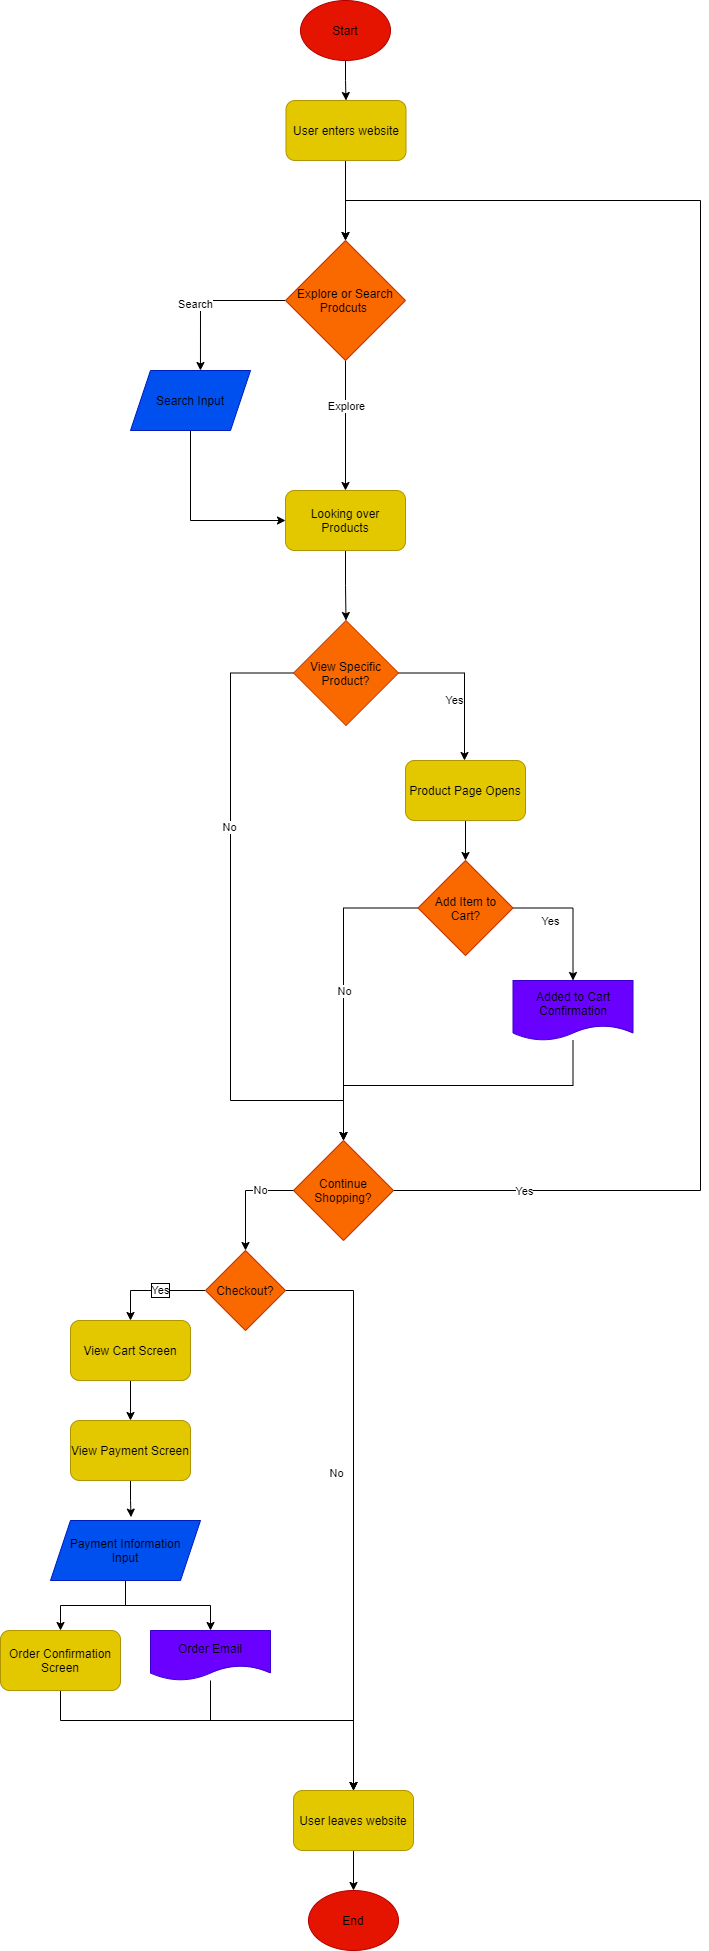

The diagram above was exported from draw.io. Its source (the exported page's mxGraphModel, read from the mxfile embedded in the PNG):
<mxGraphModel dx="1032" dy="617" grid="1" gridSize="10" guides="1" tooltips="1" connect="1" arrows="1" fold="1" page="1" pageScale="1" pageWidth="850" pageHeight="1100" background="none" math="0" shadow="0">
  <root>
    <mxCell id="0" />
    <mxCell id="1" parent="0" />
    <mxCell id="6" value="" style="edgeStyle=orthogonalEdgeStyle;rounded=0;orthogonalLoop=1;jettySize=auto;entryX=0.5;entryY=0;entryDx=0;entryDy=0;labelBorderColor=none;html=1;fontColor=#000000;" edge="1" parent="1" source="4" target="5">
      <mxGeometry relative="1" as="geometry" />
    </mxCell>
    <mxCell id="4" value="Start" style="ellipse;whiteSpace=wrap;fillColor=#e51400;strokeColor=#B20000;labelBorderColor=none;html=1;fontColor=#000000;" vertex="1" parent="1">
      <mxGeometry x="380" y="40" width="90" height="60" as="geometry" />
    </mxCell>
    <mxCell id="8" value="" style="edgeStyle=orthogonalEdgeStyle;rounded=0;orthogonalLoop=1;jettySize=auto;entryX=0.5;entryY=0;entryDx=0;entryDy=0;labelBorderColor=none;html=1;fontColor=#000000;" edge="1" parent="1" source="5" target="7">
      <mxGeometry relative="1" as="geometry">
        <Array as="points">
          <mxPoint x="426" y="280" />
        </Array>
      </mxGeometry>
    </mxCell>
    <mxCell id="5" value="User enters website" style="rounded=1;whiteSpace=wrap;fillColor=#e3c800;strokeColor=#B09500;labelBorderColor=none;html=1;fontColor=#000000;" vertex="1" parent="1">
      <mxGeometry x="365.5" y="140" width="120" height="60" as="geometry" />
    </mxCell>
    <mxCell id="12" value="" style="edgeStyle=orthogonalEdgeStyle;rounded=0;orthogonalLoop=1;jettySize=auto;entryX=0.583;entryY=0;entryDx=0;entryDy=0;entryPerimeter=0;labelBorderColor=none;html=1;fontColor=#000000;" edge="1" parent="1" source="7" target="11">
      <mxGeometry relative="1" as="geometry" />
    </mxCell>
    <mxCell id="15" value="Search" style="edgeLabel;align=center;verticalAlign=middle;resizable=0;points=[];labelBorderColor=none;html=1;fontColor=#000000;" vertex="1" connectable="0" parent="12">
      <mxGeometry x="0.1422" y="-5" relative="1" as="geometry">
        <mxPoint as="offset" />
      </mxGeometry>
    </mxCell>
    <mxCell id="16" value="" style="edgeStyle=orthogonalEdgeStyle;rounded=0;orthogonalLoop=1;jettySize=auto;labelBorderColor=none;html=1;fontColor=#000000;" edge="1" parent="1" source="7" target="13">
      <mxGeometry relative="1" as="geometry" />
    </mxCell>
    <mxCell id="17" value="Explore" style="edgeLabel;align=center;verticalAlign=middle;resizable=0;points=[];labelBorderColor=none;html=1;fontColor=#000000;" vertex="1" connectable="0" parent="16">
      <mxGeometry x="-0.2997" y="1" relative="1" as="geometry">
        <mxPoint as="offset" />
      </mxGeometry>
    </mxCell>
    <mxCell id="7" value="Explore or Search Prodcuts&amp;nbsp;" style="rhombus;whiteSpace=wrap;fillColor=#fa6800;strokeColor=#C73500;labelBorderColor=none;html=1;fontColor=#000000;" vertex="1" parent="1">
      <mxGeometry x="365" y="280" width="120" height="120" as="geometry" />
    </mxCell>
    <mxCell id="14" value="" style="edgeStyle=orthogonalEdgeStyle;rounded=0;orthogonalLoop=1;jettySize=auto;entryX=0;entryY=0.5;entryDx=0;entryDy=0;exitX=0.5;exitY=1;exitDx=0;exitDy=0;labelBorderColor=none;html=1;fontColor=#000000;" edge="1" parent="1" source="11" target="13">
      <mxGeometry relative="1" as="geometry">
        <Array as="points">
          <mxPoint x="270" y="560" />
        </Array>
      </mxGeometry>
    </mxCell>
    <mxCell id="11" value="Search Input" style="shape=parallelogram;perimeter=parallelogramPerimeter;whiteSpace=wrap;fixedSize=1;fillColor=#0050ef;strokeColor=#001DBC;labelBorderColor=none;html=1;fontColor=#000000;" vertex="1" parent="1">
      <mxGeometry x="210" y="410" width="120" height="60" as="geometry" />
    </mxCell>
    <mxCell id="19" value="" style="edgeStyle=orthogonalEdgeStyle;rounded=0;orthogonalLoop=1;jettySize=auto;entryX=0.5;entryY=0;entryDx=0;entryDy=0;labelBorderColor=none;html=1;fontColor=#000000;" edge="1" parent="1" source="13" target="18">
      <mxGeometry relative="1" as="geometry" />
    </mxCell>
    <mxCell id="13" value="Looking over Products" style="rounded=1;whiteSpace=wrap;fillColor=#e3c800;strokeColor=#B09500;labelBorderColor=none;html=1;fontColor=#000000;" vertex="1" parent="1">
      <mxGeometry x="365" y="530" width="120" height="60" as="geometry" />
    </mxCell>
    <mxCell id="20" value="" style="edgeStyle=orthogonalEdgeStyle;rounded=0;orthogonalLoop=1;jettySize=auto;entryX=0.5;entryY=0;entryDx=0;entryDy=0;labelBorderColor=none;html=1;fontColor=#000000;" edge="1" parent="1" source="18" target="HGScirzBJl5PfGnXSTtC-27">
      <mxGeometry relative="1" as="geometry">
        <mxPoint x="426" y="1140" as="targetPoint" />
        <Array as="points">
          <mxPoint x="310" y="713" />
          <mxPoint x="310" y="1140" />
          <mxPoint x="423" y="1140" />
        </Array>
      </mxGeometry>
    </mxCell>
    <mxCell id="23" value="No" style="edgeLabel;align=center;verticalAlign=middle;resizable=0;points=[];labelBorderColor=none;html=1;fontColor=#000000;" vertex="1" connectable="0" parent="20">
      <mxGeometry x="-0.3231" y="-1" relative="1" as="geometry">
        <mxPoint as="offset" />
      </mxGeometry>
    </mxCell>
    <mxCell id="21" value="" style="edgeStyle=orthogonalEdgeStyle;rounded=0;orthogonalLoop=1;jettySize=auto;exitX=1;exitY=0.5;exitDx=0;exitDy=0;labelBorderColor=none;html=1;fontColor=#000000;" edge="1" parent="1" source="18" target="25">
      <mxGeometry relative="1" as="geometry">
        <mxPoint x="544" y="800" as="targetPoint" />
        <Array as="points">
          <mxPoint x="544" y="713" />
        </Array>
      </mxGeometry>
    </mxCell>
    <mxCell id="22" value="Yes" style="edgeLabel;align=center;verticalAlign=middle;resizable=0;points=[];labelBorderColor=none;html=1;fontColor=#000000;" vertex="1" connectable="0" parent="21">
      <mxGeometry x="-0.272" y="-4" relative="1" as="geometry">
        <mxPoint y="23.5" as="offset" />
      </mxGeometry>
    </mxCell>
    <mxCell id="18" value="View Specific Product?" style="rhombus;whiteSpace=wrap;fillColor=#fa6800;strokeColor=#C73500;labelBorderColor=none;html=1;fontColor=#000000;" vertex="1" parent="1">
      <mxGeometry x="373" y="660" width="105" height="105" as="geometry" />
    </mxCell>
    <mxCell id="27" value="" style="edgeStyle=orthogonalEdgeStyle;rounded=0;orthogonalLoop=1;jettySize=auto;entryX=0.5;entryY=0;entryDx=0;entryDy=0;labelBorderColor=none;html=1;fontColor=#000000;" edge="1" parent="1" source="25" target="26">
      <mxGeometry relative="1" as="geometry" />
    </mxCell>
    <mxCell id="25" value="Product Page Opens" style="rounded=1;whiteSpace=wrap;fillColor=#e3c800;strokeColor=#B09500;labelBorderColor=none;html=1;fontColor=#000000;" vertex="1" parent="1">
      <mxGeometry x="485" y="800" width="120" height="60" as="geometry" />
    </mxCell>
    <mxCell id="HGScirzBJl5PfGnXSTtC-28" value="" style="edgeStyle=orthogonalEdgeStyle;rounded=0;orthogonalLoop=1;jettySize=auto;entryX=0.5;entryY=0;entryDx=0;entryDy=0;labelBorderColor=none;html=1;fontColor=#000000;" edge="1" parent="1" source="26" target="HGScirzBJl5PfGnXSTtC-27">
      <mxGeometry relative="1" as="geometry">
        <mxPoint x="460" y="1030" as="targetPoint" />
      </mxGeometry>
    </mxCell>
    <mxCell id="HGScirzBJl5PfGnXSTtC-29" value="No" style="edgeLabel;align=center;verticalAlign=middle;resizable=0;points=[];labelBorderColor=none;html=1;fontColor=#000000;" vertex="1" connectable="0" parent="HGScirzBJl5PfGnXSTtC-28">
      <mxGeometry x="0.0283" y="1" relative="1" as="geometry">
        <mxPoint as="offset" />
      </mxGeometry>
    </mxCell>
    <mxCell id="HGScirzBJl5PfGnXSTtC-30" value="" style="edgeStyle=orthogonalEdgeStyle;rounded=0;orthogonalLoop=1;jettySize=auto;exitX=1;exitY=0.5;exitDx=0;exitDy=0;labelBorderColor=none;html=1;fontColor=#000000;" edge="1" parent="1" source="26" target="HGScirzBJl5PfGnXSTtC-32">
      <mxGeometry relative="1" as="geometry">
        <mxPoint x="640" y="1030" as="targetPoint" />
      </mxGeometry>
    </mxCell>
    <mxCell id="HGScirzBJl5PfGnXSTtC-31" value="Yes" style="edgeLabel;align=center;verticalAlign=middle;resizable=0;points=[];labelBorderColor=none;html=1;fontColor=#000000;" vertex="1" connectable="0" parent="HGScirzBJl5PfGnXSTtC-30">
      <mxGeometry x="0.1028" y="1" relative="1" as="geometry">
        <mxPoint x="-23.45" as="offset" />
      </mxGeometry>
    </mxCell>
    <mxCell id="26" value="Add Item to Cart?" style="rhombus;whiteSpace=wrap;fillColor=#fa6800;strokeColor=#C73500;labelBorderColor=none;html=1;fontColor=#000000;" vertex="1" parent="1">
      <mxGeometry x="497.5" y="900" width="95" height="95" as="geometry" />
    </mxCell>
    <mxCell id="HGScirzBJl5PfGnXSTtC-36" value="" style="edgeStyle=orthogonalEdgeStyle;rounded=0;orthogonalLoop=1;jettySize=auto;entryX=0.5;entryY=0;entryDx=0;entryDy=0;labelBorderColor=none;html=1;fontColor=#000000;" edge="1" parent="1" source="HGScirzBJl5PfGnXSTtC-27" target="7">
      <mxGeometry relative="1" as="geometry">
        <mxPoint x="430" y="240" as="targetPoint" />
        <Array as="points">
          <mxPoint x="780" y="1230" />
          <mxPoint x="780" y="240" />
          <mxPoint x="425" y="240" />
        </Array>
      </mxGeometry>
    </mxCell>
    <mxCell id="HGScirzBJl5PfGnXSTtC-37" value="Yes" style="edgeLabel;align=center;verticalAlign=middle;resizable=0;points=[];labelBorderColor=none;html=1;fontColor=#000000;" vertex="1" connectable="0" parent="HGScirzBJl5PfGnXSTtC-36">
      <mxGeometry x="-0.8454" y="-1" relative="1" as="geometry">
        <mxPoint as="offset" />
      </mxGeometry>
    </mxCell>
    <mxCell id="HGScirzBJl5PfGnXSTtC-27" value="Continue Shopping?" style="rhombus;whiteSpace=wrap;fillColor=#fa6800;strokeColor=#C73500;labelBorderColor=none;html=1;fontColor=#000000;" vertex="1" parent="1">
      <mxGeometry x="373" y="1180" width="100" height="100" as="geometry" />
    </mxCell>
    <mxCell id="HGScirzBJl5PfGnXSTtC-35" value="" style="edgeStyle=orthogonalEdgeStyle;rounded=0;orthogonalLoop=1;jettySize=auto;entryX=0.5;entryY=0;entryDx=0;entryDy=0;labelBorderColor=none;html=1;fontColor=#000000;" edge="1" parent="1" source="HGScirzBJl5PfGnXSTtC-32" target="HGScirzBJl5PfGnXSTtC-27">
      <mxGeometry relative="1" as="geometry">
        <mxPoint x="480" y="1170" as="targetPoint" />
        <Array as="points">
          <mxPoint x="653" y="1125" />
          <mxPoint x="423" y="1125" />
        </Array>
      </mxGeometry>
    </mxCell>
    <mxCell id="HGScirzBJl5PfGnXSTtC-32" value="Added to Cart Confirmation" style="shape=document;whiteSpace=wrap;boundedLbl=1;size=0.25;fillColor=#6a00ff;strokeColor=#3700CC;labelBorderColor=none;html=1;fontColor=#000000;" vertex="1" parent="1">
      <mxGeometry x="592.5" y="1020" width="120" height="60" as="geometry" />
    </mxCell>
    <mxCell id="HGScirzBJl5PfGnXSTtC-43" value="" style="edgeStyle=orthogonalEdgeStyle;rounded=0;orthogonalLoop=1;jettySize=auto;labelBorderColor=none;html=1;fontColor=#000000;" edge="1" parent="1" source="HGScirzBJl5PfGnXSTtC-39" target="HGScirzBJl5PfGnXSTtC-42">
      <mxGeometry relative="1" as="geometry" />
    </mxCell>
    <mxCell id="HGScirzBJl5PfGnXSTtC-44" value="No" style="edgeLabel;align=center;verticalAlign=middle;resizable=0;points=[];labelBorderColor=none;html=1;fontColor=#000000;" vertex="1" connectable="0" parent="HGScirzBJl5PfGnXSTtC-43">
      <mxGeometry x="-0.1211" y="1" relative="1" as="geometry">
        <mxPoint x="-18.67" y="1" as="offset" />
      </mxGeometry>
    </mxCell>
    <mxCell id="HGScirzBJl5PfGnXSTtC-50" value="" style="edgeStyle=orthogonalEdgeStyle;rounded=0;orthogonalLoop=1;jettySize=auto;exitX=0;exitY=0.5;exitDx=0;exitDy=0;entryX=0.5;entryY=0;entryDx=0;entryDy=0;labelBorderColor=none;html=1;fontColor=#000000;" edge="1" parent="1" source="HGScirzBJl5PfGnXSTtC-39" target="HGScirzBJl5PfGnXSTtC-47">
      <mxGeometry relative="1" as="geometry" />
    </mxCell>
    <mxCell id="HGScirzBJl5PfGnXSTtC-61" value="Yes" style="edgeLabel;html=1;align=center;verticalAlign=middle;resizable=0;points=[];fontColor=#000000;labelBorderColor=#000000;labelBackgroundColor=#FFFFFF;" vertex="1" connectable="0" parent="HGScirzBJl5PfGnXSTtC-50">
      <mxGeometry x="0.2666" y="-1" relative="1" as="geometry">
        <mxPoint x="21.67" y="1" as="offset" />
      </mxGeometry>
    </mxCell>
    <mxCell id="HGScirzBJl5PfGnXSTtC-39" value="Checkout?" style="rhombus;whiteSpace=wrap;fillColor=#fa6800;strokeColor=#C73500;labelBorderColor=none;html=1;fontColor=#000000;" vertex="1" parent="1">
      <mxGeometry x="285" y="1290" width="80" height="80" as="geometry" />
    </mxCell>
    <mxCell id="HGScirzBJl5PfGnXSTtC-41" value="" style="edgeStyle=orthogonalEdgeStyle;rounded=0;orthogonalLoop=1;jettySize=auto;labelBorderColor=none;html=1;fontColor=#000000;" edge="1" parent="1" source="HGScirzBJl5PfGnXSTtC-27" target="HGScirzBJl5PfGnXSTtC-39">
      <mxGeometry relative="1" as="geometry">
        <mxPoint x="320" y="1300" as="targetPoint" />
        <mxPoint x="373" y="1230" as="sourcePoint" />
      </mxGeometry>
    </mxCell>
    <mxCell id="HGScirzBJl5PfGnXSTtC-46" value="No" style="edgeLabel;align=center;verticalAlign=middle;resizable=0;points=[];labelBorderColor=none;html=1;fontColor=#000000;" vertex="1" connectable="0" parent="HGScirzBJl5PfGnXSTtC-41">
      <mxGeometry x="-0.1464" y="2" relative="1" as="geometry">
        <mxPoint x="12.83" y="-2" as="offset" />
      </mxGeometry>
    </mxCell>
    <mxCell id="HGScirzBJl5PfGnXSTtC-60" value="" style="edgeStyle=orthogonalEdgeStyle;rounded=0;orthogonalLoop=1;jettySize=auto;entryX=0.5;entryY=0;entryDx=0;entryDy=0;labelBorderColor=none;html=1;fontColor=#000000;" edge="1" parent="1" source="HGScirzBJl5PfGnXSTtC-42" target="HGScirzBJl5PfGnXSTtC-59">
      <mxGeometry relative="1" as="geometry" />
    </mxCell>
    <mxCell id="HGScirzBJl5PfGnXSTtC-42" value="User leaves website" style="rounded=1;whiteSpace=wrap;fillColor=#e3c800;strokeColor=#B09500;labelBorderColor=none;html=1;fontColor=#000000;" vertex="1" parent="1">
      <mxGeometry x="373" y="1830" width="120" height="60" as="geometry" />
    </mxCell>
    <mxCell id="HGScirzBJl5PfGnXSTtC-51" value="" style="edgeStyle=orthogonalEdgeStyle;rounded=0;orthogonalLoop=1;jettySize=auto;entryX=0.5;entryY=0;entryDx=0;entryDy=0;labelBorderColor=none;html=1;fontColor=#000000;" edge="1" parent="1" source="HGScirzBJl5PfGnXSTtC-47" target="HGScirzBJl5PfGnXSTtC-48">
      <mxGeometry relative="1" as="geometry" />
    </mxCell>
    <mxCell id="HGScirzBJl5PfGnXSTtC-47" value="View Cart Screen" style="rounded=1;whiteSpace=wrap;fillColor=#e3c800;strokeColor=#B09500;labelBorderColor=none;html=1;fontColor=#000000;" vertex="1" parent="1">
      <mxGeometry x="150" y="1360" width="120" height="60" as="geometry" />
    </mxCell>
    <mxCell id="HGScirzBJl5PfGnXSTtC-52" value="" style="edgeStyle=orthogonalEdgeStyle;rounded=0;orthogonalLoop=1;jettySize=auto;entryX=0.537;entryY=-0.056;entryDx=0;entryDy=0;entryPerimeter=0;labelBorderColor=none;html=1;fontColor=#000000;" edge="1" parent="1" source="HGScirzBJl5PfGnXSTtC-48" target="HGScirzBJl5PfGnXSTtC-49">
      <mxGeometry relative="1" as="geometry" />
    </mxCell>
    <mxCell id="HGScirzBJl5PfGnXSTtC-48" value="View Payment Screen" style="rounded=1;whiteSpace=wrap;fillColor=#e3c800;strokeColor=#B09500;labelBorderColor=none;html=1;fontColor=#000000;" vertex="1" parent="1">
      <mxGeometry x="150" y="1460" width="120" height="60" as="geometry" />
    </mxCell>
    <mxCell id="HGScirzBJl5PfGnXSTtC-55" value="" style="edgeStyle=orthogonalEdgeStyle;rounded=0;orthogonalLoop=1;jettySize=auto;labelBorderColor=none;html=1;fontColor=#000000;" edge="1" parent="1" source="HGScirzBJl5PfGnXSTtC-49" target="HGScirzBJl5PfGnXSTtC-53">
      <mxGeometry relative="1" as="geometry" />
    </mxCell>
    <mxCell id="HGScirzBJl5PfGnXSTtC-56" value="" style="edgeStyle=orthogonalEdgeStyle;rounded=0;orthogonalLoop=1;jettySize=auto;entryX=0.5;entryY=0;entryDx=0;entryDy=0;labelBorderColor=none;html=1;fontColor=#000000;" edge="1" parent="1" source="HGScirzBJl5PfGnXSTtC-49" target="HGScirzBJl5PfGnXSTtC-54">
      <mxGeometry relative="1" as="geometry" />
    </mxCell>
    <mxCell id="HGScirzBJl5PfGnXSTtC-49" value="Payment Information&lt;br&gt;Input" style="shape=parallelogram;perimeter=parallelogramPerimeter;whiteSpace=wrap;fixedSize=1;fillColor=#0050ef;strokeColor=#001DBC;labelBorderColor=none;html=1;fontColor=#000000;" vertex="1" parent="1">
      <mxGeometry x="130" y="1560" width="150" height="60" as="geometry" />
    </mxCell>
    <mxCell id="HGScirzBJl5PfGnXSTtC-57" value="" style="edgeStyle=orthogonalEdgeStyle;rounded=0;orthogonalLoop=1;jettySize=auto;entryX=0.5;entryY=0;entryDx=0;entryDy=0;labelBorderColor=none;html=1;fontColor=#000000;" edge="1" parent="1" source="HGScirzBJl5PfGnXSTtC-53" target="HGScirzBJl5PfGnXSTtC-42">
      <mxGeometry relative="1" as="geometry">
        <mxPoint x="380" y="1770" as="targetPoint" />
        <Array as="points">
          <mxPoint x="140" y="1760" />
          <mxPoint x="433" y="1760" />
        </Array>
      </mxGeometry>
    </mxCell>
    <mxCell id="HGScirzBJl5PfGnXSTtC-53" value="Order Confirmation Screen" style="rounded=1;whiteSpace=wrap;fillColor=#e3c800;strokeColor=#B09500;labelBorderColor=none;html=1;fontColor=#000000;" vertex="1" parent="1">
      <mxGeometry x="80" y="1670" width="120" height="60" as="geometry" />
    </mxCell>
    <mxCell id="HGScirzBJl5PfGnXSTtC-58" value="" style="edgeStyle=orthogonalEdgeStyle;rounded=0;orthogonalLoop=1;jettySize=auto;entryX=0.5;entryY=0;entryDx=0;entryDy=0;labelBorderColor=none;html=1;fontColor=#000000;" edge="1" parent="1" source="HGScirzBJl5PfGnXSTtC-54" target="HGScirzBJl5PfGnXSTtC-42">
      <mxGeometry relative="1" as="geometry">
        <mxPoint x="340" y="1790" as="targetPoint" />
        <Array as="points">
          <mxPoint x="290" y="1760" />
          <mxPoint x="433" y="1760" />
        </Array>
      </mxGeometry>
    </mxCell>
    <mxCell id="HGScirzBJl5PfGnXSTtC-54" value="Order Email" style="shape=document;whiteSpace=wrap;boundedLbl=1;fillColor=#6a00ff;strokeColor=#3700CC;labelBorderColor=none;html=1;fontColor=#000000;" vertex="1" parent="1">
      <mxGeometry x="230" y="1670" width="120" height="50" as="geometry" />
    </mxCell>
    <mxCell id="HGScirzBJl5PfGnXSTtC-59" value="End" style="ellipse;whiteSpace=wrap;fillColor=#e51400;strokeColor=#B20000;labelBorderColor=none;html=1;fontColor=#000000;" vertex="1" parent="1">
      <mxGeometry x="388" y="1930" width="90" height="60" as="geometry" />
    </mxCell>
  </root>
</mxGraphModel>